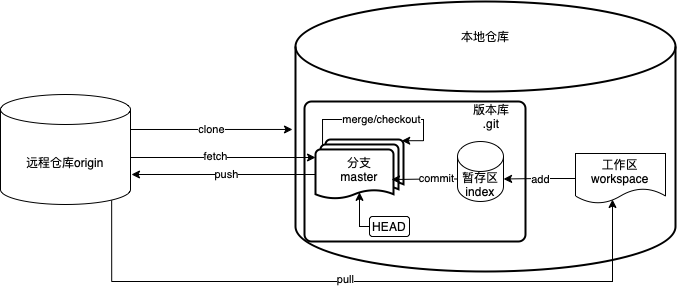

The diagram above was exported from draw.io. Its source (the exported page's mxGraphModel, read from the mxfile embedded in the PNG):
<mxGraphModel dx="1025" dy="635" grid="1" gridSize="10" guides="1" tooltips="1" connect="1" arrows="1" fold="1" page="1" pageScale="1" pageWidth="827" pageHeight="1169" math="0" shadow="0">
  <root>
    <mxCell id="0" />
    <mxCell id="1" parent="0" />
    <mxCell id="kg9aosHLZSWqHDmNcpNS-45" value="" style="strokeWidth=2;html=1;shape=mxgraph.flowchart.database;whiteSpace=wrap;" parent="1" vertex="1">
      <mxGeometry x="320" y="370" width="380" height="270" as="geometry" />
    </mxCell>
    <mxCell id="kg9aosHLZSWqHDmNcpNS-46" value="" style="rounded=1;whiteSpace=wrap;html=1;absoluteArcSize=1;arcSize=14;strokeWidth=2;" parent="1" vertex="1">
      <mxGeometry x="329" y="470" width="221" height="140" as="geometry" />
    </mxCell>
    <mxCell id="kg9aosHLZSWqHDmNcpNS-47" value="分支&lt;br&gt;master" style="strokeWidth=2;html=1;shape=mxgraph.flowchart.multi-document;whiteSpace=wrap;" parent="1" vertex="1">
      <mxGeometry x="340" y="508" width="88" height="60" as="geometry" />
    </mxCell>
    <mxCell id="kg9aosHLZSWqHDmNcpNS-57" style="edgeStyle=orthogonalEdgeStyle;rounded=0;orthogonalLoop=1;jettySize=auto;html=1;exitX=0;exitY=0;exitDx=0;exitDy=37.5;exitPerimeter=0;entryX=0.864;entryY=0.667;entryDx=0;entryDy=0;entryPerimeter=0;" parent="1" source="kg9aosHLZSWqHDmNcpNS-48" target="kg9aosHLZSWqHDmNcpNS-47" edge="1">
      <mxGeometry relative="1" as="geometry" />
    </mxCell>
    <mxCell id="kg9aosHLZSWqHDmNcpNS-58" value="commit&lt;br&gt;" style="edgeLabel;html=1;align=center;verticalAlign=middle;resizable=0;points=[];" parent="kg9aosHLZSWqHDmNcpNS-57" vertex="1" connectable="0">
      <mxGeometry x="-0.3487" y="-1" relative="1" as="geometry">
        <mxPoint as="offset" />
      </mxGeometry>
    </mxCell>
    <mxCell id="kg9aosHLZSWqHDmNcpNS-48" value="暂存区index" style="shape=cylinder3;whiteSpace=wrap;html=1;boundedLbl=1;backgroundOutline=1;size=15;" parent="1" vertex="1">
      <mxGeometry x="482" y="510" width="46" height="60" as="geometry" />
    </mxCell>
    <mxCell id="kg9aosHLZSWqHDmNcpNS-61" style="edgeStyle=orthogonalEdgeStyle;rounded=0;orthogonalLoop=1;jettySize=auto;html=1;exitX=0;exitY=0.5;exitDx=0;exitDy=0;entryX=1;entryY=0;entryDx=0;entryDy=37.5;entryPerimeter=0;" parent="1" source="kg9aosHLZSWqHDmNcpNS-49" target="kg9aosHLZSWqHDmNcpNS-48" edge="1">
      <mxGeometry relative="1" as="geometry" />
    </mxCell>
    <mxCell id="kg9aosHLZSWqHDmNcpNS-62" value="add" style="edgeLabel;html=1;align=center;verticalAlign=middle;resizable=0;points=[];" parent="kg9aosHLZSWqHDmNcpNS-61" vertex="1" connectable="0">
      <mxGeometry x="-0.0069" relative="1" as="geometry">
        <mxPoint as="offset" />
      </mxGeometry>
    </mxCell>
    <mxCell id="kg9aosHLZSWqHDmNcpNS-49" value="工作区&lt;br&gt;workspace" style="shape=document;whiteSpace=wrap;html=1;boundedLbl=1;" parent="1" vertex="1">
      <mxGeometry x="600" y="522" width="90" height="50" as="geometry" />
    </mxCell>
    <mxCell id="kg9aosHLZSWqHDmNcpNS-65" value="clone" style="edgeStyle=orthogonalEdgeStyle;rounded=0;orthogonalLoop=1;jettySize=auto;html=1;exitX=1;exitY=0;exitDx=0;exitDy=35;exitPerimeter=0;entryX=-0.008;entryY=0.474;entryDx=0;entryDy=0;entryPerimeter=0;" parent="1" source="kg9aosHLZSWqHDmNcpNS-50" target="kg9aosHLZSWqHDmNcpNS-45" edge="1">
      <mxGeometry relative="1" as="geometry" />
    </mxCell>
    <mxCell id="kg9aosHLZSWqHDmNcpNS-79" style="edgeStyle=orthogonalEdgeStyle;rounded=0;orthogonalLoop=1;jettySize=auto;html=1;exitX=1;exitY=0.5;exitDx=0;exitDy=0;exitPerimeter=0;entryX=0;entryY=0.3;entryDx=0;entryDy=0;entryPerimeter=0;startArrow=none;startFill=0;endArrow=classic;endFill=1;" parent="1" source="kg9aosHLZSWqHDmNcpNS-50" target="kg9aosHLZSWqHDmNcpNS-47" edge="1">
      <mxGeometry relative="1" as="geometry">
        <Array as="points">
          <mxPoint x="155" y="526" />
        </Array>
      </mxGeometry>
    </mxCell>
    <mxCell id="kg9aosHLZSWqHDmNcpNS-80" value="fetch" style="edgeLabel;html=1;align=center;verticalAlign=middle;resizable=0;points=[];" parent="kg9aosHLZSWqHDmNcpNS-79" vertex="1" connectable="0">
      <mxGeometry x="-0.0466" y="2" relative="1" as="geometry">
        <mxPoint as="offset" />
      </mxGeometry>
    </mxCell>
    <mxCell id="kg9aosHLZSWqHDmNcpNS-81" style="edgeStyle=orthogonalEdgeStyle;rounded=0;orthogonalLoop=1;jettySize=auto;html=1;exitX=0.855;exitY=1;exitDx=0;exitDy=-4.35;exitPerimeter=0;entryX=0.411;entryY=0.92;entryDx=0;entryDy=0;entryPerimeter=0;startArrow=none;startFill=0;endArrow=classic;endFill=1;" parent="1" source="kg9aosHLZSWqHDmNcpNS-50" target="kg9aosHLZSWqHDmNcpNS-49" edge="1">
      <mxGeometry relative="1" as="geometry">
        <Array as="points">
          <mxPoint x="136" y="650" />
          <mxPoint x="637" y="650" />
        </Array>
      </mxGeometry>
    </mxCell>
    <mxCell id="kg9aosHLZSWqHDmNcpNS-82" value="pull" style="edgeLabel;html=1;align=center;verticalAlign=middle;resizable=0;points=[];" parent="kg9aosHLZSWqHDmNcpNS-81" vertex="1" connectable="0">
      <mxGeometry x="-0.051" y="3" relative="1" as="geometry">
        <mxPoint as="offset" />
      </mxGeometry>
    </mxCell>
    <mxCell id="kg9aosHLZSWqHDmNcpNS-50" value="远程仓库origin" style="shape=cylinder3;whiteSpace=wrap;html=1;boundedLbl=1;backgroundOutline=1;size=15;" parent="1" vertex="1">
      <mxGeometry x="25" y="463" width="130" height="110" as="geometry" />
    </mxCell>
    <mxCell id="kg9aosHLZSWqHDmNcpNS-52" value="本地仓库" style="text;strokeColor=none;align=center;fillColor=none;html=1;verticalAlign=middle;whiteSpace=wrap;rounded=0;" parent="1" vertex="1">
      <mxGeometry x="480" y="390" width="60" height="30" as="geometry" />
    </mxCell>
    <mxCell id="kg9aosHLZSWqHDmNcpNS-54" value="版本库&lt;br&gt;.git" style="text;strokeColor=none;align=center;fillColor=none;html=1;verticalAlign=middle;whiteSpace=wrap;rounded=0;" parent="1" vertex="1">
      <mxGeometry x="486" y="470" width="60" height="30" as="geometry" />
    </mxCell>
    <mxCell id="kg9aosHLZSWqHDmNcpNS-66" value="push" style="edgeStyle=orthogonalEdgeStyle;rounded=0;orthogonalLoop=1;jettySize=auto;html=1;exitX=1;exitY=0;exitDx=0;exitDy=35;exitPerimeter=0;entryX=0;entryY=0.5;entryDx=0;entryDy=0;entryPerimeter=0;startArrow=classic;startFill=1;endArrow=none;endFill=0;" parent="1" target="kg9aosHLZSWqHDmNcpNS-47" edge="1">
      <mxGeometry relative="1" as="geometry">
        <mxPoint x="156" y="543" as="sourcePoint" />
        <mxPoint x="317.96000000000004" y="542.98" as="targetPoint" />
        <Array as="points">
          <mxPoint x="340" y="543" />
        </Array>
      </mxGeometry>
    </mxCell>
    <mxCell id="kg9aosHLZSWqHDmNcpNS-70" style="edgeStyle=orthogonalEdgeStyle;rounded=0;orthogonalLoop=1;jettySize=auto;html=1;exitX=0;exitY=0.5;exitDx=0;exitDy=0;entryX=0.5;entryY=0.88;entryDx=0;entryDy=0;entryPerimeter=0;startArrow=none;startFill=0;endArrow=classic;endFill=1;" parent="1" source="kg9aosHLZSWqHDmNcpNS-67" target="kg9aosHLZSWqHDmNcpNS-47" edge="1">
      <mxGeometry relative="1" as="geometry" />
    </mxCell>
    <mxCell id="kg9aosHLZSWqHDmNcpNS-67" value="HEAD" style="rounded=1;whiteSpace=wrap;html=1;" parent="1" vertex="1">
      <mxGeometry x="394" y="585" width="40" height="20" as="geometry" />
    </mxCell>
    <mxCell id="kg9aosHLZSWqHDmNcpNS-78" value="merge/checkout" style="edgeStyle=orthogonalEdgeStyle;rounded=0;orthogonalLoop=1;jettySize=auto;html=1;exitX=0.08;exitY=0.1;exitDx=0;exitDy=0;exitPerimeter=0;entryX=0.98;entryY=0.02;entryDx=0;entryDy=0;entryPerimeter=0;startArrow=none;startFill=0;endArrow=classic;endFill=1;" parent="1" source="kg9aosHLZSWqHDmNcpNS-47" target="kg9aosHLZSWqHDmNcpNS-47" edge="1">
      <mxGeometry relative="1" as="geometry">
        <Array as="points">
          <mxPoint x="347" y="488" />
          <mxPoint x="448" y="488" />
          <mxPoint x="448" y="509" />
        </Array>
      </mxGeometry>
    </mxCell>
  </root>
</mxGraphModel>